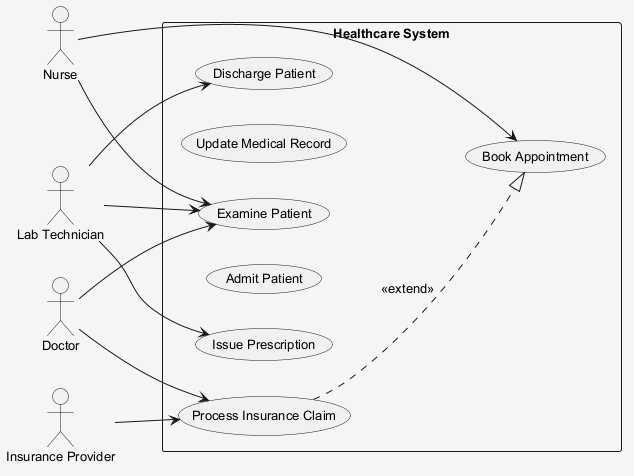

The diagram above was rendered by PlantUML. Its source (embedded in the PNG):
@startuml
skinparam shadowing false
skinparam backgroundColor #F5F5F5
skinparam defaultFontSize 13
left to right direction
actor "Nurse" as Nurse
actor "Lab Technician" as LabTechnician
actor "Insurance Provider" as InsuranceProvider
actor "Doctor" as Doctor
rectangle "Healthcare System" {
  usecase "Process Insurance Claim" as UC_ProcessInsuranceClaim
  usecase "Update Medical Record" as UC_UpdateMedicalRecord
  usecase "Issue Prescription" as UC_IssuePrescription
  usecase "Admit Patient" as UC_AdmitPatient
  usecase "Discharge Patient" as UC_DischargePatient
  usecase "Book Appointment" as UC_BookAppointment
  usecase "Examine Patient" as UC_ExaminePatient
}
Nurse --> UC_ExaminePatient
Nurse --> UC_BookAppointment
LabTechnician --> UC_DischargePatient
LabTechnician --> UC_ExaminePatient
LabTechnician --> UC_IssuePrescription
InsuranceProvider --> UC_ProcessInsuranceClaim
Doctor --> UC_ExaminePatient
Doctor --> UC_ProcessInsuranceClaim
UC_ProcessInsuranceClaim ..|> UC_BookAppointment : <<extend>>
@enduml